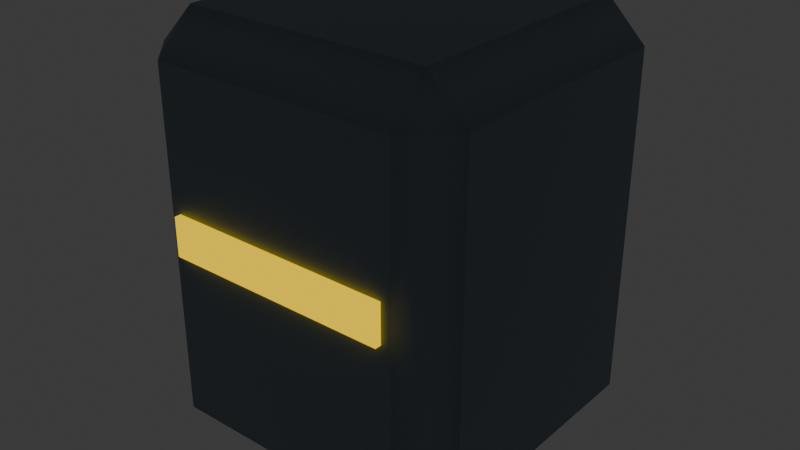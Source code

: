 # Source: barrier.blend  (saved by Blender 4.5.90; exported with 4.5.12 LTS)
import bpy
from mathutils import Matrix  # noqa: F401  (used for matrix-valued properties, if any)

bpy.ops.wm.read_factory_settings(use_empty=True)
scene = bpy.context.scene
scene.name = 'Scene'

# ---- collections
col_collection = bpy.data.collections.new('Collection'); scene.collection.children.link(col_collection)

# ---- materials (node trees are filled in below, after node groups)
mat_concrete = bpy.data.materials.new('concrete')
mat_concrete.diffuse_color = (0.2039, 0.2627, 0.3176, 1.0)
mat_amber = bpy.data.materials.new('amber')
mat_amber.diffuse_color = (1.0, 0.6667, 0.0, 1.0)

# ---- material node trees
mat_concrete.use_nodes = True; mat_concrete.node_tree.nodes.clear()
_N = mat_concrete.node_tree.nodes; _L = mat_concrete.node_tree.links
n0 = _N.new('ShaderNodeBsdfPrincipled'); n0.name = 'Principled BSDF'; n0.location = (-200, 100)
n0.inputs[0].default_value = (0.2039, 0.2627, 0.3176, 1.0)
n0.inputs[1].default_value = 0.1
n0.inputs[2].default_value = 0.55
n1 = _N.new('ShaderNodeOutputMaterial'); n1.name = 'Material Output'; n1.location = (200, 100)
_L.new(n0.outputs[0], n1.inputs[0])
n1.is_active_output = True
mat_amber.use_nodes = True; mat_amber.node_tree.nodes.clear()
_N = mat_amber.node_tree.nodes; _L = mat_amber.node_tree.links
n0 = _N.new('ShaderNodeBsdfPrincipled'); n0.name = 'Principled BSDF'; n0.location = (-200, 100)
n0.inputs[0].default_value = (1.0, 0.6667, 0.0, 1.0)
n0.inputs[1].default_value = 0.55
n0.inputs[2].default_value = 0.55
n0.inputs[27].default_value = (1.0, 0.6667, 0.0, 1.0)
n0.inputs[28].default_value = 1.0
n1 = _N.new('ShaderNodeOutputMaterial'); n1.name = 'Material Output'; n1.location = (200, 100)
_L.new(n0.outputs[0], n1.inputs[0])
n1.is_active_output = True

# ---- world
world_world = bpy.data.worlds.new('World'); scene.world = world_world
world_world.use_nodes = True; world_world.node_tree.nodes.clear()
_N = world_world.node_tree.nodes; _L = world_world.node_tree.links
n0 = _N.new('ShaderNodeOutputWorld'); n0.name = 'World Output'; n0.location = (200, 100)
n1 = _N.new('ShaderNodeBackground'); n1.name = 'Background'; n1.location = (-200, 100)
n1.inputs[0].default_value = (0.05088, 0.05088, 0.05088, 1.0)
_L.new(n1.outputs[0], n0.inputs[0])
n0.is_active_output = True
world_world.color = (0.05088, 0.05088, 0.05088)
world_world.sun_shadow_jitter_overblur = 0.0

# ---- meshes
me_cube_135 = bpy.data.meshes.new('Cube.135')
me_cube_135.from_pydata([(-0.38, -0.38, -0.65), (-0.38, -0.5, -0.53), (-0.5, -0.38, -0.53), (-0.38, -0.5, 0.53), (-0.38, -0.38, 0.65), (-0.5, -0.38, 0.53), (-0.38, 0.38, -0.65), (-0.5, 0.38, -0.53), (-0.38, 0.5, -0.53), (-0.38, 0.38, 0.65), (-0.38, 0.5, 0.53), (-0.5, 0.38, 0.53), (0.38, -0.38, -0.65), (0.5, -0.38, -0.53), (0.38, -0.5, -0.53), (0.38, -0.38, 0.65), (0.38, -0.5, 0.53), (0.5, -0.38, 0.53), (0.38, 0.38, -0.65), (0.38, 0.5, -0.53), (0.5, 0.38, -0.53), (0.38, 0.38, 0.65), (0.5, 0.38, 0.53), (0.38, 0.5, 0.53)], [], [(0, 1, 2), (3, 4, 5), (6, 7, 8), (9, 10, 11), (12, 13, 14), (15, 16, 17), (18, 19, 20), (21, 22, 23), (6, 0, 2, 7), (1, 3, 5, 2), (4, 9, 11, 5), (10, 8, 7, 11), (18, 6, 8, 19), (9, 21, 23, 10), (22, 20, 19, 23), (12, 18, 20, 13), (21, 15, 17, 22), (16, 14, 13, 17), (0, 12, 14, 1), (15, 4, 3, 16), (6, 18, 12, 0), (2, 5, 11, 7), (14, 16, 3, 1), (21, 9, 4, 15), (8, 10, 23, 19), (20, 22, 17, 13)])
_uv = me_cube_135.uv_layers.new(name='UVMap')
_uv.uv.foreach_set('vector', [0.155, 0.72, 0.155, 0.75, 0.125, 0.72, 0.6019, 0.0, 0.625, 0.03, 0.6019, 0.03, 0.155, 0.53, 0.125, 0.53, 0.155, 0.5, 0.625, 0.2486, 0.6019, 0.2797, 0.6019, 0.22, 0.345, 0.72, 0.3978, 0.72, 0.3914, 0.7762, 0.65, 0.73, 0.6019, 0.78, 0.6019, 0.7203, 0.345, 0.53, 0.3914, 0.4738, 0.3978, 0.53, 0.65, 0.52, 0.6019, 0.5297, 0.6019, 0.47, 0.155, 0.53, 0.155, 0.72, 0.125, 0.72, 0.125, 0.53, 0.3981, 0.0, 0.6019, 0.0, 0.6019, 0.03, 0.3981, 0.03, 0.625, 0.03, 0.625, 0.2486, 0.6019, 0.22, 0.6019, 0.03, 0.6019, 0.2797, 0.3981, 0.28, 0.3981, 0.22, 0.6019, 0.22, 0.345, 0.53, 0.155, 0.53, 0.155, 0.5, 0.3914, 0.4738, 0.625, 0.2486, 0.65, 0.52, 0.6019, 0.47, 0.6019, 0.2797, 0.6019, 0.5297, 0.3978, 0.53, 0.3914, 0.4738, 0.6019, 0.47, 0.345, 0.72, 0.345, 0.53, 0.3978, 0.53, 0.3978, 0.72, 0.65, 0.52, 0.65, 0.73, 0.6019, 0.7203, 0.6019, 0.5297, 0.6019, 0.78, 0.3914, 0.7762, 0.3978, 0.72, 0.6019, 0.7203, 0.155, 0.72, 0.345, 0.72, 0.3914, 0.7762, 0.155, 0.75, 0.65, 0.73, 0.625, 0.97, 0.6019, 0.97, 0.6019, 0.78, 0.155, 0.53, 0.345, 0.53, 0.345, 0.72, 0.155, 0.72, 0.3981, 0.03, 0.6019, 0.03, 0.6019, 0.22, 0.3981, 0.22, 0.3914, 0.7762, 0.6019, 0.78, 0.6019, 0.97, 0.3981, 0.97, 0.65, 0.52, 0.845, 0.53, 0.845, 0.72, 0.65, 0.73, 0.3981, 0.28, 0.6019, 0.2797, 0.6019, 0.47, 0.3914, 0.4738, 0.3978, 0.53, 0.6019, 0.5297, 0.6019, 0.7203, 0.3978, 0.72])
me_cube_135.materials.append(mat_concrete)
me_cube_135.update()
me_cube_136 = bpy.data.meshes.new('Cube.136')
me_cube_136.from_pydata([(-0.35, -0.01, -0.06), (-0.35, -0.01, 0.06), (-0.35, 0.01, -0.06), (-0.35, 0.01, 0.06), (0.35, -0.01, -0.06), (0.35, -0.01, 0.06), (0.35, 0.01, -0.06), (0.35, 0.01, 0.06)], [], [(0, 1, 3, 2), (2, 3, 7, 6), (6, 7, 5, 4), (4, 5, 1, 0), (2, 6, 4, 0), (7, 3, 1, 5)])
_uv = me_cube_136.uv_layers.new(name='UVMap')
_uv.uv.foreach_set('vector', [0.375, 0.0, 0.625, 0.0, 0.625, 0.25, 0.375, 0.25, 0.375, 0.25, 0.625, 0.25, 0.625, 0.5, 0.375, 0.5, 0.375, 0.5, 0.625, 0.5, 0.625, 0.75, 0.375, 0.75, 0.375, 0.75, 0.625, 0.75, 0.625, 1.0, 0.375, 1.0, 0.125, 0.5, 0.375, 0.5, 0.375, 0.75, 0.125, 0.75, 0.625, 0.5, 0.875, 0.5, 0.875, 0.75, 0.625, 0.75])
me_cube_136.materials.append(mat_amber)
me_cube_136.update()

# ---- objects
ob_obstruction = bpy.data.objects.new('Obstruction', me_cube_135)
ob_hazard_marking = bpy.data.objects.new('Hazard marking', me_cube_136)

# ---- transforms, parenting, visibility, modifiers, constraints
ob_obstruction.location = (0.0, 0.0, 0.65)
_m = ob_obstruction.modifiers.new('Weighted corner normals', 'WEIGHTED_NORMAL')
ob_hazard_marking.location = (0.0, -0.51, 0.7)

# ---- collection membership
col_collection.objects.link(ob_obstruction)
col_collection.objects.link(ob_hazard_marking)

# ---- scene / render settings (as saved in the file)
scene.frame_start = 1; scene.frame_end = 250; scene.frame_set(1)
scene.render.engine = 'BLENDER_EEVEE_NEXT'
bpy.context.view_layer.update()

# ---- added for rendering (the .blend has no active camera): camera
cam_auto = bpy.data.cameras.new('AutoCamera')
cam_auto.lens = 50.0
cam_auto.sensor_width = 36.0
cam_auto.clip_end = 1000.0
ob_auto_camera = bpy.data.objects.new('AutoCamera', cam_auto)
scene.collection.objects.link(ob_auto_camera)
ob_auto_camera.location = (1.787, -2.1544, 2.0796)
ob_auto_camera.rotation_euler = (1.09748, -7.21219e-08, 0.694738)
scene.camera = ob_auto_camera
bpy.context.view_layer.update()
